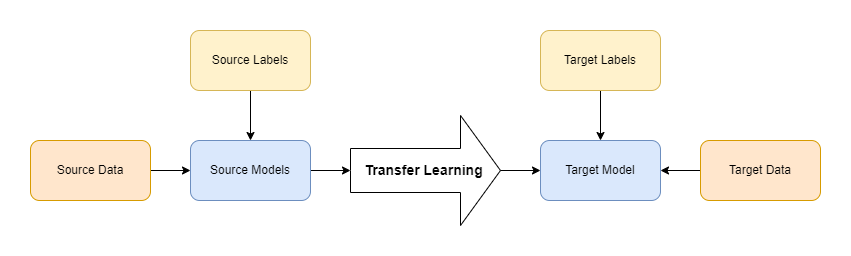

The diagram above was exported from draw.io. Its source (the exported page's mxGraphModel, read from the mxfile embedded in the PNG):
<mxGraphModel dx="688" dy="476" grid="1" gridSize="10" guides="1" tooltips="1" connect="1" arrows="1" fold="1" page="1" pageScale="1" pageWidth="827" pageHeight="1169" math="0" shadow="0">
  <root>
    <mxCell id="0" />
    <mxCell id="1" parent="0" />
    <mxCell id="cSyqOFKBjB6eQGzYUbGO-14" value="" style="edgeStyle=orthogonalEdgeStyle;rounded=0;orthogonalLoop=1;jettySize=auto;html=1;" parent="1" source="cSyqOFKBjB6eQGzYUbGO-1" target="cSyqOFKBjB6eQGzYUbGO-2" edge="1">
      <mxGeometry relative="1" as="geometry" />
    </mxCell>
    <mxCell id="cSyqOFKBjB6eQGzYUbGO-1" value="Source Labels" style="rounded=1;whiteSpace=wrap;html=1;fillColor=#fff2cc;strokeColor=#d6b656;" parent="1" vertex="1">
      <mxGeometry x="170" y="120" width="120" height="60" as="geometry" />
    </mxCell>
    <mxCell id="cSyqOFKBjB6eQGzYUbGO-13" value="" style="edgeStyle=orthogonalEdgeStyle;rounded=0;orthogonalLoop=1;jettySize=auto;html=1;" parent="1" source="cSyqOFKBjB6eQGzYUbGO-2" edge="1">
      <mxGeometry relative="1" as="geometry">
        <mxPoint x="330" y="260" as="targetPoint" />
      </mxGeometry>
    </mxCell>
    <mxCell id="cSyqOFKBjB6eQGzYUbGO-2" value="Source Models" style="rounded=1;whiteSpace=wrap;html=1;fillColor=#dae8fc;strokeColor=#6c8ebf;" parent="1" vertex="1">
      <mxGeometry x="170" y="230" width="120" height="60" as="geometry" />
    </mxCell>
    <mxCell id="cSyqOFKBjB6eQGzYUbGO-18" value="" style="edgeStyle=orthogonalEdgeStyle;rounded=0;orthogonalLoop=1;jettySize=auto;html=1;" parent="1" source="cSyqOFKBjB6eQGzYUbGO-3" target="cSyqOFKBjB6eQGzYUbGO-4" edge="1">
      <mxGeometry relative="1" as="geometry" />
    </mxCell>
    <mxCell id="cSyqOFKBjB6eQGzYUbGO-3" value="Target Data" style="rounded=1;whiteSpace=wrap;html=1;fillColor=#ffe6cc;strokeColor=#d79b00;" parent="1" vertex="1">
      <mxGeometry x="680" y="230" width="120" height="60" as="geometry" />
    </mxCell>
    <mxCell id="cSyqOFKBjB6eQGzYUbGO-4" value="Target Model" style="rounded=1;whiteSpace=wrap;html=1;fillColor=#dae8fc;strokeColor=#6c8ebf;" parent="1" vertex="1">
      <mxGeometry x="520" y="230" width="120" height="60" as="geometry" />
    </mxCell>
    <mxCell id="cSyqOFKBjB6eQGzYUbGO-16" value="" style="edgeStyle=orthogonalEdgeStyle;rounded=0;orthogonalLoop=1;jettySize=auto;html=1;" parent="1" source="cSyqOFKBjB6eQGzYUbGO-5" target="cSyqOFKBjB6eQGzYUbGO-4" edge="1">
      <mxGeometry relative="1" as="geometry" />
    </mxCell>
    <mxCell id="cSyqOFKBjB6eQGzYUbGO-5" value="Target Labels" style="rounded=1;whiteSpace=wrap;html=1;fillColor=#fff2cc;strokeColor=#d6b656;" parent="1" vertex="1">
      <mxGeometry x="520" y="120" width="120" height="60" as="geometry" />
    </mxCell>
    <mxCell id="cSyqOFKBjB6eQGzYUbGO-12" value="" style="edgeStyle=orthogonalEdgeStyle;rounded=0;orthogonalLoop=1;jettySize=auto;html=1;" parent="1" source="cSyqOFKBjB6eQGzYUbGO-6" target="cSyqOFKBjB6eQGzYUbGO-2" edge="1">
      <mxGeometry relative="1" as="geometry" />
    </mxCell>
    <mxCell id="cSyqOFKBjB6eQGzYUbGO-6" value="Source Data" style="rounded=1;whiteSpace=wrap;html=1;fillColor=#ffe6cc;strokeColor=#d79b00;" parent="1" vertex="1">
      <mxGeometry x="10" y="230" width="120" height="60" as="geometry" />
    </mxCell>
    <mxCell id="cSyqOFKBjB6eQGzYUbGO-15" value="" style="edgeStyle=orthogonalEdgeStyle;rounded=0;orthogonalLoop=1;jettySize=auto;html=1;" parent="1" target="cSyqOFKBjB6eQGzYUbGO-4" edge="1">
      <mxGeometry relative="1" as="geometry">
        <mxPoint x="460" y="260" as="sourcePoint" />
      </mxGeometry>
    </mxCell>
    <mxCell id="cSyqOFKBjB6eQGzYUbGO-19" value="&lt;b&gt;&lt;font style=&quot;font-size: 14px&quot;&gt;Transfer Learning&amp;nbsp;&lt;/font&gt;&lt;/b&gt;" style="html=1;shadow=0;dashed=0;align=center;verticalAlign=middle;shape=mxgraph.arrows2.arrow;dy=0.6;dx=40;notch=0;" parent="1" vertex="1">
      <mxGeometry x="330" y="205" width="150" height="110" as="geometry" />
    </mxCell>
  </root>
</mxGraphModel>